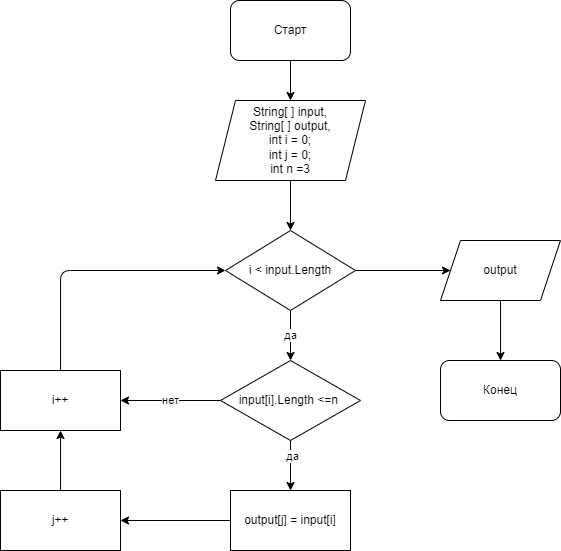

The diagram above was exported from draw.io. Its source (the exported page's mxGraphModel, read from the mxfile embedded in the PNG):
<mxGraphModel dx="1417" dy="917" grid="1" gridSize="10" guides="1" tooltips="1" connect="1" arrows="1" fold="1" page="1" pageScale="1" pageWidth="827" pageHeight="1169" math="0" shadow="0">
  <root>
    <mxCell id="0" />
    <mxCell id="1" parent="0" />
    <mxCell id="9" style="edgeStyle=none;html=1;entryX=0.5;entryY=0;entryDx=0;entryDy=0;" edge="1" parent="1" source="2" target="3">
      <mxGeometry relative="1" as="geometry" />
    </mxCell>
    <mxCell id="2" value="Старт" style="rounded=1;whiteSpace=wrap;html=1;" vertex="1" parent="1">
      <mxGeometry x="370" y="90" width="120" height="60" as="geometry" />
    </mxCell>
    <mxCell id="10" style="edgeStyle=none;html=1;entryX=0.5;entryY=0;entryDx=0;entryDy=0;" edge="1" parent="1" source="3" target="4">
      <mxGeometry relative="1" as="geometry" />
    </mxCell>
    <mxCell id="3" value="String[ ] input,&lt;br&gt;String[ ] output,&lt;br&gt;int i = 0;&lt;br&gt;int j = 0;&lt;br&gt;int n =3" style="shape=parallelogram;perimeter=parallelogramPerimeter;whiteSpace=wrap;html=1;fixedSize=1;" vertex="1" parent="1">
      <mxGeometry x="355" y="190" width="150" height="80" as="geometry" />
    </mxCell>
    <mxCell id="11" value="да" style="edgeStyle=none;html=1;entryX=0.5;entryY=0;entryDx=0;entryDy=0;" edge="1" parent="1" source="4" target="5">
      <mxGeometry relative="1" as="geometry" />
    </mxCell>
    <mxCell id="19" style="edgeStyle=none;html=1;" edge="1" parent="1" source="4" target="18">
      <mxGeometry relative="1" as="geometry" />
    </mxCell>
    <mxCell id="4" value="i &amp;lt; input.Length" style="rhombus;whiteSpace=wrap;html=1;" vertex="1" parent="1">
      <mxGeometry x="365" y="320" width="130" height="80" as="geometry" />
    </mxCell>
    <mxCell id="12" style="edgeStyle=none;html=1;entryX=0.5;entryY=0;entryDx=0;entryDy=0;" edge="1" parent="1" source="5" target="6">
      <mxGeometry relative="1" as="geometry" />
    </mxCell>
    <mxCell id="17" value="да" style="edgeLabel;html=1;align=center;verticalAlign=middle;resizable=0;points=[];" vertex="1" connectable="0" parent="12">
      <mxGeometry x="-0.3866" y="1" relative="1" as="geometry">
        <mxPoint as="offset" />
      </mxGeometry>
    </mxCell>
    <mxCell id="15" value="нет" style="edgeStyle=none;html=1;entryX=1;entryY=0.5;entryDx=0;entryDy=0;" edge="1" parent="1" source="5" target="8">
      <mxGeometry relative="1" as="geometry" />
    </mxCell>
    <mxCell id="5" value="input[i].Length &amp;lt;=n&amp;nbsp;" style="rhombus;whiteSpace=wrap;html=1;" vertex="1" parent="1">
      <mxGeometry x="360" y="450" width="140" height="80" as="geometry" />
    </mxCell>
    <mxCell id="13" style="edgeStyle=none;html=1;entryX=1;entryY=0.5;entryDx=0;entryDy=0;" edge="1" parent="1" source="6" target="7">
      <mxGeometry relative="1" as="geometry" />
    </mxCell>
    <mxCell id="6" value="output[j] = input[i]" style="rounded=0;whiteSpace=wrap;html=1;" vertex="1" parent="1">
      <mxGeometry x="370" y="580" width="120" height="60" as="geometry" />
    </mxCell>
    <mxCell id="14" style="edgeStyle=none;html=1;entryX=0.5;entryY=1;entryDx=0;entryDy=0;" edge="1" parent="1" source="7" target="8">
      <mxGeometry relative="1" as="geometry">
        <mxPoint x="200" y="530" as="targetPoint" />
      </mxGeometry>
    </mxCell>
    <mxCell id="7" value="j++" style="rounded=0;whiteSpace=wrap;html=1;" vertex="1" parent="1">
      <mxGeometry x="140" y="580" width="120" height="60" as="geometry" />
    </mxCell>
    <mxCell id="16" style="edgeStyle=none;html=1;entryX=0;entryY=0.5;entryDx=0;entryDy=0;" edge="1" parent="1" source="8" target="4">
      <mxGeometry relative="1" as="geometry">
        <Array as="points">
          <mxPoint x="200" y="360" />
        </Array>
      </mxGeometry>
    </mxCell>
    <mxCell id="8" value="i++" style="rounded=0;whiteSpace=wrap;html=1;" vertex="1" parent="1">
      <mxGeometry x="140" y="460" width="120" height="60" as="geometry" />
    </mxCell>
    <mxCell id="21" style="edgeStyle=none;html=1;entryX=0.5;entryY=0;entryDx=0;entryDy=0;" edge="1" parent="1" source="18" target="20">
      <mxGeometry relative="1" as="geometry" />
    </mxCell>
    <mxCell id="18" value="output" style="shape=parallelogram;perimeter=parallelogramPerimeter;whiteSpace=wrap;html=1;fixedSize=1;" vertex="1" parent="1">
      <mxGeometry x="580" y="330" width="120" height="60" as="geometry" />
    </mxCell>
    <mxCell id="20" value="Конец" style="rounded=1;whiteSpace=wrap;html=1;" vertex="1" parent="1">
      <mxGeometry x="580" y="450" width="120" height="60" as="geometry" />
    </mxCell>
  </root>
</mxGraphModel>